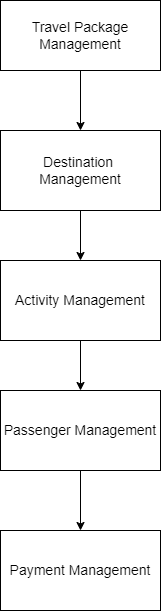

The diagram above was exported from draw.io. Its source (the exported page's mxGraphModel, read from the mxfile embedded in the PNG):
<mxGraphModel dx="1050" dy="603" grid="1" gridSize="10" guides="1" tooltips="1" connect="1" arrows="1" fold="1" page="1" pageScale="1" pageWidth="850" pageHeight="1100" math="0" shadow="0">
  <root>
    <mxCell id="0" />
    <mxCell id="1" parent="0" />
    <mxCell id="621bcE7YUqJR6PNZMD80-1" value="&lt;font style=&quot;font-size: 14px;&quot;&gt;Travel Package Management&lt;/font&gt;" style="rounded=0;whiteSpace=wrap;html=1;" vertex="1" parent="1">
      <mxGeometry x="345" y="10" width="160" height="70" as="geometry" />
    </mxCell>
    <mxCell id="621bcE7YUqJR6PNZMD80-13" style="edgeStyle=orthogonalEdgeStyle;rounded=0;orthogonalLoop=1;jettySize=auto;html=1;entryX=0.5;entryY=0;entryDx=0;entryDy=0;" edge="1" parent="1" source="621bcE7YUqJR6PNZMD80-2" target="621bcE7YUqJR6PNZMD80-3">
      <mxGeometry relative="1" as="geometry" />
    </mxCell>
    <mxCell id="621bcE7YUqJR6PNZMD80-2" value="&lt;font style=&quot;font-size: 14px;&quot;&gt;Destination&amp;nbsp; Management&lt;/font&gt;" style="rounded=0;whiteSpace=wrap;html=1;" vertex="1" parent="1">
      <mxGeometry x="345" y="140" width="160" height="80" as="geometry" />
    </mxCell>
    <mxCell id="621bcE7YUqJR6PNZMD80-14" style="edgeStyle=orthogonalEdgeStyle;rounded=0;orthogonalLoop=1;jettySize=auto;html=1;entryX=0.5;entryY=0;entryDx=0;entryDy=0;" edge="1" parent="1" source="621bcE7YUqJR6PNZMD80-3" target="621bcE7YUqJR6PNZMD80-4">
      <mxGeometry relative="1" as="geometry" />
    </mxCell>
    <mxCell id="621bcE7YUqJR6PNZMD80-3" value="&lt;font style=&quot;font-size: 14px;&quot;&gt;Activity Management&lt;/font&gt;" style="rounded=0;whiteSpace=wrap;html=1;" vertex="1" parent="1">
      <mxGeometry x="345" y="270" width="160" height="80" as="geometry" />
    </mxCell>
    <mxCell id="621bcE7YUqJR6PNZMD80-44" style="edgeStyle=orthogonalEdgeStyle;rounded=0;orthogonalLoop=1;jettySize=auto;html=1;entryX=0.5;entryY=0;entryDx=0;entryDy=0;" edge="1" parent="1" source="621bcE7YUqJR6PNZMD80-4" target="621bcE7YUqJR6PNZMD80-5">
      <mxGeometry relative="1" as="geometry" />
    </mxCell>
    <mxCell id="621bcE7YUqJR6PNZMD80-4" value="&lt;span style=&quot;font-size: 14px;&quot;&gt;Passenger Management&lt;/span&gt;" style="rounded=0;whiteSpace=wrap;html=1;" vertex="1" parent="1">
      <mxGeometry x="345" y="400" width="160" height="80" as="geometry" />
    </mxCell>
    <mxCell id="621bcE7YUqJR6PNZMD80-5" value="&lt;span style=&quot;font-size: 14px;&quot;&gt;Payment Management&lt;/span&gt;" style="rounded=0;whiteSpace=wrap;html=1;" vertex="1" parent="1">
      <mxGeometry x="345" y="540" width="160" height="80" as="geometry" />
    </mxCell>
    <mxCell id="621bcE7YUqJR6PNZMD80-8" value="" style="endArrow=classic;html=1;rounded=0;" edge="1" parent="1">
      <mxGeometry width="50" height="50" relative="1" as="geometry">
        <mxPoint x="425" y="80" as="sourcePoint" />
        <mxPoint x="425" y="140" as="targetPoint" />
      </mxGeometry>
    </mxCell>
  </root>
</mxGraphModel>